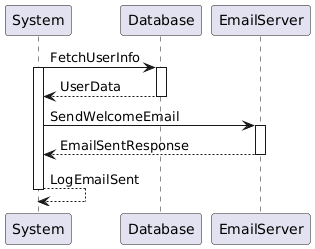

The diagram above was rendered by PlantUML. Its source (embedded in the PNG):
@startuml
System -> Database ++ : FetchUserInfo
activate System

Database --> System -- : UserData

System -> EmailServer ++ : SendWelcomeEmail
EmailServer --> System -- : EmailSentResponse

System --> System : LogEmailSent
deactivate System
@enduml